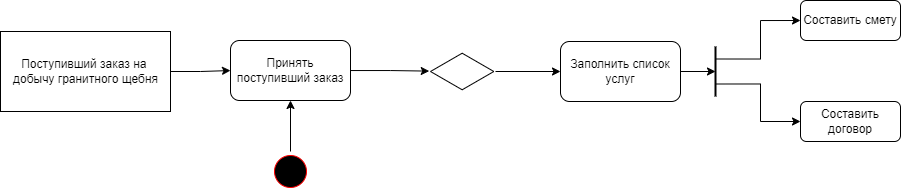

The diagram above was exported from draw.io. Its source (the exported page's mxGraphModel, read from the mxfile embedded in the PNG):
<mxGraphModel dx="830" dy="494" grid="1" gridSize="10" guides="1" tooltips="1" connect="1" arrows="1" fold="1" page="1" pageScale="1" pageWidth="1500" pageHeight="3850" math="0" shadow="0">
  <root>
    <mxCell id="0" />
    <mxCell id="1" parent="0" />
    <mxCell id="J3JhaXHuCw2q-ACx4heJ-12" value="" style="edgeStyle=orthogonalEdgeStyle;rounded=0;orthogonalLoop=1;jettySize=auto;html=1;" edge="1" parent="1" source="J3JhaXHuCw2q-ACx4heJ-1" target="J3JhaXHuCw2q-ACx4heJ-10">
      <mxGeometry relative="1" as="geometry" />
    </mxCell>
    <mxCell id="J3JhaXHuCw2q-ACx4heJ-1" value="" style="ellipse;html=1;shape=startState;fillColor=#000000;strokeColor=#ff0000;" vertex="1" parent="1">
      <mxGeometry x="310" y="320" width="40" height="40" as="geometry" />
    </mxCell>
    <mxCell id="J3JhaXHuCw2q-ACx4heJ-11" value="" style="edgeStyle=orthogonalEdgeStyle;rounded=0;orthogonalLoop=1;jettySize=auto;html=1;" edge="1" parent="1" source="J3JhaXHuCw2q-ACx4heJ-3" target="J3JhaXHuCw2q-ACx4heJ-10">
      <mxGeometry relative="1" as="geometry" />
    </mxCell>
    <mxCell id="J3JhaXHuCw2q-ACx4heJ-3" value="Поступивший заказ на &lt;br&gt;добычу гранитного щебня" style="html=1;" vertex="1" parent="1">
      <mxGeometry x="40" y="200" width="170" height="80" as="geometry" />
    </mxCell>
    <mxCell id="J3JhaXHuCw2q-ACx4heJ-14" value="" style="edgeStyle=orthogonalEdgeStyle;rounded=0;orthogonalLoop=1;jettySize=auto;html=1;entryX=-0.02;entryY=0.49;entryDx=0;entryDy=0;entryPerimeter=0;" edge="1" parent="1" source="J3JhaXHuCw2q-ACx4heJ-10" target="J3JhaXHuCw2q-ACx4heJ-34">
      <mxGeometry relative="1" as="geometry">
        <mxPoint x="470" y="240" as="targetPoint" />
      </mxGeometry>
    </mxCell>
    <mxCell id="J3JhaXHuCw2q-ACx4heJ-10" value="Принять поступивший заказ" style="rounded=1;whiteSpace=wrap;html=1;" vertex="1" parent="1">
      <mxGeometry x="270" y="209" width="120" height="60" as="geometry" />
    </mxCell>
    <mxCell id="J3JhaXHuCw2q-ACx4heJ-16" value="" style="edgeStyle=orthogonalEdgeStyle;rounded=0;orthogonalLoop=1;jettySize=auto;html=1;" edge="1" parent="1" target="J3JhaXHuCw2q-ACx4heJ-15">
      <mxGeometry relative="1" as="geometry">
        <mxPoint x="535" y="240" as="sourcePoint" />
      </mxGeometry>
    </mxCell>
    <mxCell id="J3JhaXHuCw2q-ACx4heJ-27" value="" style="edgeStyle=orthogonalEdgeStyle;rounded=0;orthogonalLoop=1;jettySize=auto;html=1;entryX=0.5;entryY=0.5;entryDx=0;entryDy=0;entryPerimeter=0;" edge="1" parent="1" source="J3JhaXHuCw2q-ACx4heJ-15" target="J3JhaXHuCw2q-ACx4heJ-39">
      <mxGeometry relative="1" as="geometry">
        <mxPoint x="750" y="239.04761904761904" as="targetPoint" />
      </mxGeometry>
    </mxCell>
    <mxCell id="J3JhaXHuCw2q-ACx4heJ-15" value="Заполнить список услуг" style="whiteSpace=wrap;html=1;rounded=1;" vertex="1" parent="1">
      <mxGeometry x="600" y="210" width="120" height="60" as="geometry" />
    </mxCell>
    <mxCell id="J3JhaXHuCw2q-ACx4heJ-34" value="" style="html=1;whiteSpace=wrap;aspect=fixed;shape=isoRectangle;" vertex="1" parent="1">
      <mxGeometry x="470" y="221" width="63.33" height="38" as="geometry" />
    </mxCell>
    <mxCell id="J3JhaXHuCw2q-ACx4heJ-42" style="edgeStyle=orthogonalEdgeStyle;rounded=0;orthogonalLoop=1;jettySize=auto;html=1;exitX=0.25;exitY=0.5;exitDx=0;exitDy=0;exitPerimeter=0;entryX=0;entryY=0.5;entryDx=0;entryDy=0;" edge="1" parent="1" source="J3JhaXHuCw2q-ACx4heJ-39" target="J3JhaXHuCw2q-ACx4heJ-41">
      <mxGeometry relative="1" as="geometry" />
    </mxCell>
    <mxCell id="J3JhaXHuCw2q-ACx4heJ-44" style="edgeStyle=orthogonalEdgeStyle;rounded=0;orthogonalLoop=1;jettySize=auto;html=1;exitX=0.75;exitY=0.5;exitDx=0;exitDy=0;exitPerimeter=0;entryX=0;entryY=0.5;entryDx=0;entryDy=0;" edge="1" parent="1" source="J3JhaXHuCw2q-ACx4heJ-39" target="J3JhaXHuCw2q-ACx4heJ-43">
      <mxGeometry relative="1" as="geometry" />
    </mxCell>
    <mxCell id="J3JhaXHuCw2q-ACx4heJ-39" value="" style="line;strokeWidth=2;direction=south;html=1;" vertex="1" parent="1">
      <mxGeometry x="750" y="215" width="10" height="50" as="geometry" />
    </mxCell>
    <mxCell id="J3JhaXHuCw2q-ACx4heJ-41" value="Составить смету" style="rounded=1;whiteSpace=wrap;html=1;" vertex="1" parent="1">
      <mxGeometry x="840" y="169" width="100" height="40" as="geometry" />
    </mxCell>
    <mxCell id="J3JhaXHuCw2q-ACx4heJ-43" value="Составить договор" style="rounded=1;whiteSpace=wrap;html=1;" vertex="1" parent="1">
      <mxGeometry x="840" y="270" width="100" height="40" as="geometry" />
    </mxCell>
  </root>
</mxGraphModel>